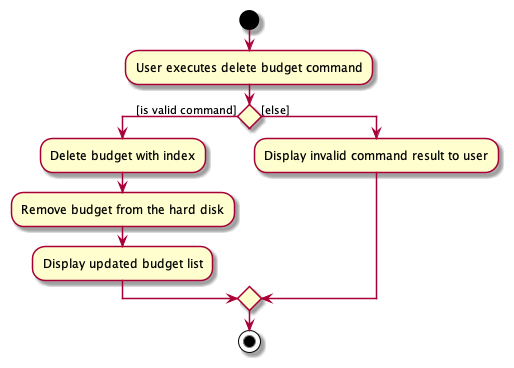

The diagram above was rendered by PlantUML. Its source (embedded in the PNG):
@startuml
start
:User executes delete budget command;
if() then ([is valid command])
    :Delete budget with index;
    :Remove budget from the hard disk;
    :Display updated budget list;
else ([else])
    :Display invalid command result to user;
endif
stop
@enduml